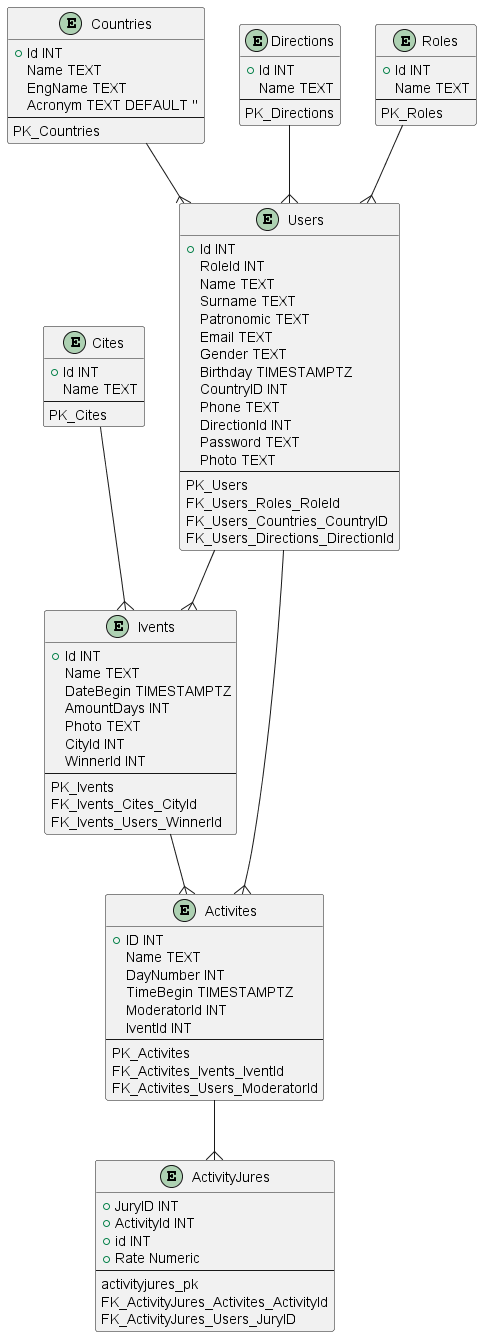

The diagram above was rendered by PlantUML. Its source (embedded in the PNG):
@startuml

entity "Cites" {
  + Id INT
  Name TEXT
  --
  PK_Cites
}

entity "Countries" {
  + Id INT
  Name TEXT
  EngName TEXT
  Acronym TEXT DEFAULT ''
  --
  PK_Countries
}

entity "Directions" {
  + Id INT
  Name TEXT
  --
  PK_Directions
}

entity "Roles" {
  + Id INT
  Name TEXT
  --
  PK_Roles
}

entity "Users" {
  + Id INT
  RoleId INT
  Name TEXT
  Surname TEXT
  Patronomic TEXT
  Email TEXT
  Gender TEXT
  Birthday TIMESTAMPTZ
  CountryID INT
  Phone TEXT
  DirectionId INT
  Password TEXT
  Photo TEXT
  --
  PK_Users
  FK_Users_Roles_RoleId
  FK_Users_Countries_CountryID
  FK_Users_Directions_DirectionId
}

entity "Ivents" {
  + Id INT
  Name TEXT
  DateBegin TIMESTAMPTZ
  AmountDays INT
  Photo TEXT
  CityId INT
  WinnerId INT
  --
  PK_Ivents
  FK_Ivents_Cites_CityId
  FK_Ivents_Users_WinnerId
}

entity "Activites" {
  + ID INT
  Name TEXT
  DayNumber INT
  TimeBegin TIMESTAMPTZ
  ModeratorId INT
  IventId INT
  --
  PK_Activites
  FK_Activites_Ivents_IventId
  FK_Activites_Users_ModeratorId
}

entity "ActivityJures" {
  + JuryID INT
  + ActivityId INT
  + id INT
  + Rate Numeric
  --
  activityjures_pk
  FK_ActivityJures_Activites_ActivityId
  FK_ActivityJures_Users_JuryID
}

Cites --{ Ivents
Countries --{ Users
Directions --{ Users
Roles --{ Users 
Users --{ Activites 
Users --{ Ivents 
Ivents --{ Activites
Activites --{ ActivityJures

@enduml